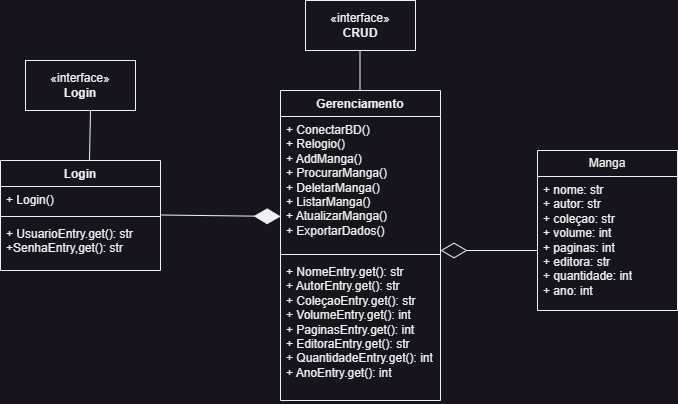

The diagram above was exported from draw.io. Its source (the exported page's mxGraphModel, read from the mxfile embedded in the PNG):
<mxGraphModel dx="1120" dy="1653" grid="1" gridSize="10" guides="1" tooltips="1" connect="1" arrows="1" fold="1" page="1" pageScale="1" pageWidth="827" pageHeight="1169" math="0" shadow="0">
  <root>
    <mxCell id="0" />
    <mxCell id="1" parent="0" />
    <mxCell id="y04ssnuKpxU8tIS2ybKC-1" value="Login" style="swimlane;fontStyle=1;align=center;verticalAlign=top;childLayout=stackLayout;horizontal=1;startSize=26;horizontalStack=0;resizeParent=1;resizeParentMax=0;resizeLast=0;collapsible=1;marginBottom=0;whiteSpace=wrap;html=1;" parent="1" vertex="1">
      <mxGeometry x="150" y="70" width="160" height="110" as="geometry" />
    </mxCell>
    <mxCell id="y04ssnuKpxU8tIS2ybKC-2" value="+ Login()" style="text;strokeColor=none;fillColor=none;align=left;verticalAlign=top;spacingLeft=4;spacingRight=4;overflow=hidden;rotatable=0;points=[[0,0.5],[1,0.5]];portConstraint=eastwest;whiteSpace=wrap;html=1;" parent="y04ssnuKpxU8tIS2ybKC-1" vertex="1">
      <mxGeometry y="26" width="160" height="26" as="geometry" />
    </mxCell>
    <mxCell id="y04ssnuKpxU8tIS2ybKC-3" value="" style="line;strokeWidth=1;fillColor=none;align=left;verticalAlign=middle;spacingTop=-1;spacingLeft=3;spacingRight=3;rotatable=0;labelPosition=right;points=[];portConstraint=eastwest;strokeColor=inherit;" parent="y04ssnuKpxU8tIS2ybKC-1" vertex="1">
      <mxGeometry y="52" width="160" height="8" as="geometry" />
    </mxCell>
    <mxCell id="y04ssnuKpxU8tIS2ybKC-4" value="+ UsuarioEntry.get(): str&amp;nbsp;&lt;br&gt;+SenhaEntry,get(): str" style="text;strokeColor=none;fillColor=none;align=left;verticalAlign=top;spacingLeft=4;spacingRight=4;overflow=hidden;rotatable=0;points=[[0,0.5],[1,0.5]];portConstraint=eastwest;whiteSpace=wrap;html=1;" parent="y04ssnuKpxU8tIS2ybKC-1" vertex="1">
      <mxGeometry y="60" width="160" height="50" as="geometry" />
    </mxCell>
    <mxCell id="y04ssnuKpxU8tIS2ybKC-5" value="Gerenciamento" style="swimlane;fontStyle=1;align=center;verticalAlign=top;childLayout=stackLayout;horizontal=1;startSize=26;horizontalStack=0;resizeParent=1;resizeParentMax=0;resizeLast=0;collapsible=1;marginBottom=0;whiteSpace=wrap;html=1;" parent="1" vertex="1">
      <mxGeometry x="430" width="160" height="310" as="geometry" />
    </mxCell>
    <mxCell id="y04ssnuKpxU8tIS2ybKC-6" value="+ ConectarBD()&lt;br&gt;+ Relogio()&lt;br&gt;+ AddManga()&lt;br&gt;+ ProcurarManga()&lt;br&gt;+ DeletarManga()&lt;br&gt;+ ListarManga()&lt;br&gt;+ AtualizarManga()&lt;br&gt;+ ExportarDados()" style="text;strokeColor=none;fillColor=none;align=left;verticalAlign=top;spacingLeft=4;spacingRight=4;overflow=hidden;rotatable=0;points=[[0,0.5],[1,0.5]];portConstraint=eastwest;whiteSpace=wrap;html=1;" parent="y04ssnuKpxU8tIS2ybKC-5" vertex="1">
      <mxGeometry y="26" width="160" height="134" as="geometry" />
    </mxCell>
    <mxCell id="y04ssnuKpxU8tIS2ybKC-7" value="" style="line;strokeWidth=1;fillColor=none;align=left;verticalAlign=middle;spacingTop=-1;spacingLeft=3;spacingRight=3;rotatable=0;labelPosition=right;points=[];portConstraint=eastwest;strokeColor=inherit;" parent="y04ssnuKpxU8tIS2ybKC-5" vertex="1">
      <mxGeometry y="160" width="160" height="8" as="geometry" />
    </mxCell>
    <mxCell id="y04ssnuKpxU8tIS2ybKC-8" value="+ NomeEntry.get(): str&lt;br&gt;+ AutorEntry.get(): str&lt;br&gt;+ ColeçaoEntry.get(): str&lt;br&gt;+ VolumeEntry.get(): int&lt;br&gt;+ PaginasEntry.get(): int&lt;br&gt;+ EditoraEntry.get(): str&lt;br&gt;+ QuantidadeEntry.get(): int&lt;br&gt;+ AnoEntry.get(): int" style="text;strokeColor=none;fillColor=none;align=left;verticalAlign=top;spacingLeft=4;spacingRight=4;overflow=hidden;rotatable=0;points=[[0,0.5],[1,0.5]];portConstraint=eastwest;whiteSpace=wrap;html=1;" parent="y04ssnuKpxU8tIS2ybKC-5" vertex="1">
      <mxGeometry y="168" width="160" height="142" as="geometry" />
    </mxCell>
    <mxCell id="y04ssnuKpxU8tIS2ybKC-12" value="«interface»&lt;br&gt;&lt;b&gt;Login&lt;/b&gt;" style="html=1;whiteSpace=wrap;" parent="1" vertex="1">
      <mxGeometry x="175" y="-30" width="110" height="50" as="geometry" />
    </mxCell>
    <mxCell id="y04ssnuKpxU8tIS2ybKC-13" value="«interface»&lt;br&gt;&lt;b&gt;CRUD&lt;/b&gt;" style="html=1;whiteSpace=wrap;" parent="1" vertex="1">
      <mxGeometry x="455" y="-90" width="110" height="50" as="geometry" />
    </mxCell>
    <mxCell id="y04ssnuKpxU8tIS2ybKC-15" value="" style="endArrow=none;html=1;rounded=0;exitX=0.556;exitY=0;exitDx=0;exitDy=0;exitPerimeter=0;" parent="1" source="y04ssnuKpxU8tIS2ybKC-1" edge="1">
      <mxGeometry width="50" height="50" relative="1" as="geometry">
        <mxPoint x="190" y="70" as="sourcePoint" />
        <mxPoint x="240" y="20" as="targetPoint" />
      </mxGeometry>
    </mxCell>
    <mxCell id="y04ssnuKpxU8tIS2ybKC-16" value="" style="endArrow=none;html=1;rounded=0;" parent="1" edge="1">
      <mxGeometry width="50" height="50" relative="1" as="geometry">
        <mxPoint x="509.5" as="sourcePoint" />
        <mxPoint x="509.5" y="-40" as="targetPoint" />
      </mxGeometry>
    </mxCell>
    <mxCell id="Pa2ZOUEL9yAh2dnVMRYQ-1" value="Manga" style="swimlane;fontStyle=0;childLayout=stackLayout;horizontal=1;startSize=26;fillColor=none;horizontalStack=0;resizeParent=1;resizeParentMax=0;resizeLast=0;collapsible=1;marginBottom=0;whiteSpace=wrap;html=1;" vertex="1" parent="1">
      <mxGeometry x="687" y="60" width="140" height="160" as="geometry" />
    </mxCell>
    <mxCell id="Pa2ZOUEL9yAh2dnVMRYQ-4" value="+ nome: str&lt;br&gt;+ autor: str&lt;br&gt;+ coleçao: str&lt;br&gt;+ volume: int&lt;br&gt;+ paginas: int&lt;br&gt;+ editora: str&lt;br&gt;+ quantidade: int&lt;br&gt;+ ano: int" style="text;strokeColor=none;fillColor=none;align=left;verticalAlign=top;spacingLeft=4;spacingRight=4;overflow=hidden;rotatable=0;points=[[0,0.5],[1,0.5]];portConstraint=eastwest;whiteSpace=wrap;html=1;" vertex="1" parent="Pa2ZOUEL9yAh2dnVMRYQ-1">
      <mxGeometry y="26" width="140" height="134" as="geometry" />
    </mxCell>
    <mxCell id="Pa2ZOUEL9yAh2dnVMRYQ-5" value="" style="endArrow=diamondThin;endFill=0;endSize=24;html=1;rounded=0;" edge="1" parent="1">
      <mxGeometry width="160" relative="1" as="geometry">
        <mxPoint x="687" y="160" as="sourcePoint" />
        <mxPoint x="590" y="160" as="targetPoint" />
      </mxGeometry>
    </mxCell>
    <mxCell id="Pa2ZOUEL9yAh2dnVMRYQ-6" value="" style="endArrow=diamondThin;endFill=1;endSize=24;html=1;rounded=0;entryX=0.001;entryY=0.746;entryDx=0;entryDy=0;entryPerimeter=0;" edge="1" parent="1" target="y04ssnuKpxU8tIS2ybKC-6">
      <mxGeometry width="160" relative="1" as="geometry">
        <mxPoint x="310" y="124.5" as="sourcePoint" />
        <mxPoint x="470" y="124.5" as="targetPoint" />
      </mxGeometry>
    </mxCell>
  </root>
</mxGraphModel>